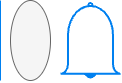

The diagram above was exported from draw.io. Its source (the exported page's mxGraphModel, read from the mxfile embedded in the PNG):
<mxGraphModel dx="734" dy="559" grid="1" gridSize="10" guides="1" tooltips="1" connect="1" arrows="1" fold="1" page="1" pageScale="1" pageWidth="850" pageHeight="1100" math="0" shadow="0">
  <root>
    <mxCell id="0" />
    <mxCell id="1" parent="0" />
    <mxCell id="oz-lT7q8juLUmg3OO0_Q-1" value="" style="endArrow=none;html=1;rounded=0;strokeColor=#0080F0;" edge="1" parent="1">
      <mxGeometry width="50" height="50" relative="1" as="geometry">
        <mxPoint x="160" y="240" as="sourcePoint" />
        <mxPoint x="160" y="160" as="targetPoint" />
      </mxGeometry>
    </mxCell>
    <mxCell id="oz-lT7q8juLUmg3OO0_Q-4" value="" style="ellipse;whiteSpace=wrap;html=1;fillColor=#f5f5f5;fontColor=#333333;strokeColor=#666666;" vertex="1" parent="1">
      <mxGeometry x="170" y="160" width="40" height="80" as="geometry" />
    </mxCell>
    <mxCell id="oz-lT7q8juLUmg3OO0_Q-6" value="" style="html=1;verticalLabelPosition=bottom;align=center;labelBackgroundColor=#ffffff;verticalAlign=top;strokeWidth=2;strokeColor=#0080F0;shadow=0;dashed=0;shape=mxgraph.ios7.icons.bell;" vertex="1" parent="1">
      <mxGeometry x="220" y="162.5" width="60" height="75" as="geometry" />
    </mxCell>
  </root>
</mxGraphModel>